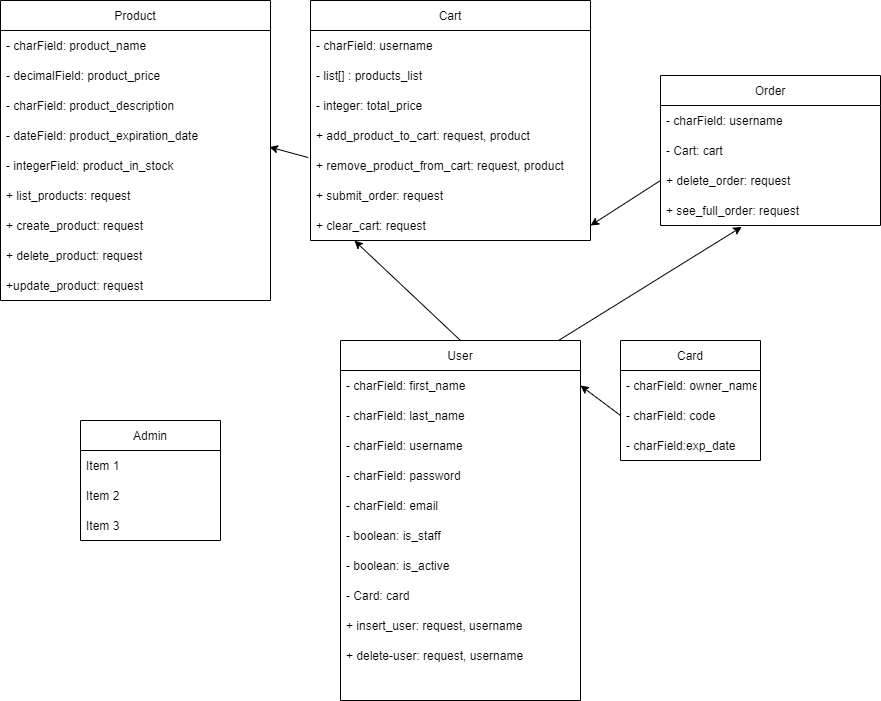

The diagram above was exported from draw.io. Its source (the exported page's mxGraphModel, read from the mxfile embedded in the PNG):
<mxGraphModel dx="1173" dy="682" grid="1" gridSize="10" guides="1" tooltips="1" connect="1" arrows="1" fold="1" page="1" pageScale="1" pageWidth="850" pageHeight="1100" math="0" shadow="0">
  <root>
    <mxCell id="0" />
    <mxCell id="1" parent="0" />
    <mxCell id="GAbWgiM9yLy8AFTdANnx-1" value="Product" style="swimlane;fontStyle=0;childLayout=stackLayout;horizontal=1;startSize=30;horizontalStack=0;resizeParent=1;resizeParentMax=0;resizeLast=0;collapsible=1;marginBottom=0;" vertex="1" parent="1">
      <mxGeometry x="50" y="240" width="270" height="300" as="geometry" />
    </mxCell>
    <mxCell id="GAbWgiM9yLy8AFTdANnx-2" value="- charField: product_name" style="text;strokeColor=none;fillColor=none;align=left;verticalAlign=middle;spacingLeft=4;spacingRight=4;overflow=hidden;points=[[0,0.5],[1,0.5]];portConstraint=eastwest;rotatable=0;" vertex="1" parent="GAbWgiM9yLy8AFTdANnx-1">
      <mxGeometry y="30" width="270" height="30" as="geometry" />
    </mxCell>
    <mxCell id="GAbWgiM9yLy8AFTdANnx-3" value="- decimalField: product_price" style="text;strokeColor=none;fillColor=none;align=left;verticalAlign=middle;spacingLeft=4;spacingRight=4;overflow=hidden;points=[[0,0.5],[1,0.5]];portConstraint=eastwest;rotatable=0;" vertex="1" parent="GAbWgiM9yLy8AFTdANnx-1">
      <mxGeometry y="60" width="270" height="30" as="geometry" />
    </mxCell>
    <mxCell id="GAbWgiM9yLy8AFTdANnx-4" value="- charField: product_description" style="text;strokeColor=none;fillColor=none;align=left;verticalAlign=middle;spacingLeft=4;spacingRight=4;overflow=hidden;points=[[0,0.5],[1,0.5]];portConstraint=eastwest;rotatable=0;" vertex="1" parent="GAbWgiM9yLy8AFTdANnx-1">
      <mxGeometry y="90" width="270" height="30" as="geometry" />
    </mxCell>
    <mxCell id="GAbWgiM9yLy8AFTdANnx-5" value="- dateField: product_expiration_date" style="text;strokeColor=none;fillColor=none;align=left;verticalAlign=middle;spacingLeft=4;spacingRight=4;overflow=hidden;points=[[0,0.5],[1,0.5]];portConstraint=eastwest;rotatable=0;" vertex="1" parent="GAbWgiM9yLy8AFTdANnx-1">
      <mxGeometry y="120" width="270" height="30" as="geometry" />
    </mxCell>
    <mxCell id="GAbWgiM9yLy8AFTdANnx-6" value="- integerField: product_in_stock" style="text;align=left;verticalAlign=middle;spacingLeft=4;spacingRight=4;overflow=hidden;points=[[0,0.5],[1,0.5]];portConstraint=eastwest;rotatable=0;" vertex="1" parent="GAbWgiM9yLy8AFTdANnx-1">
      <mxGeometry y="150" width="270" height="30" as="geometry" />
    </mxCell>
    <mxCell id="GAbWgiM9yLy8AFTdANnx-7" value="+ list_products: request" style="text;align=left;verticalAlign=middle;spacingLeft=4;spacingRight=4;overflow=hidden;points=[[0,0.5],[1,0.5]];portConstraint=eastwest;rotatable=0;" vertex="1" parent="GAbWgiM9yLy8AFTdANnx-1">
      <mxGeometry y="180" width="270" height="30" as="geometry" />
    </mxCell>
    <mxCell id="GAbWgiM9yLy8AFTdANnx-8" value="+ create_product: request" style="text;align=left;verticalAlign=middle;spacingLeft=4;spacingRight=4;overflow=hidden;points=[[0,0.5],[1,0.5]];portConstraint=eastwest;rotatable=0;" vertex="1" parent="GAbWgiM9yLy8AFTdANnx-1">
      <mxGeometry y="210" width="270" height="30" as="geometry" />
    </mxCell>
    <mxCell id="GAbWgiM9yLy8AFTdANnx-9" value="+ delete_product: request" style="text;align=left;verticalAlign=middle;spacingLeft=4;spacingRight=4;overflow=hidden;points=[[0,0.5],[1,0.5]];portConstraint=eastwest;rotatable=0;" vertex="1" parent="GAbWgiM9yLy8AFTdANnx-1">
      <mxGeometry y="240" width="270" height="30" as="geometry" />
    </mxCell>
    <mxCell id="GAbWgiM9yLy8AFTdANnx-10" value="+update_product: request" style="text;align=left;verticalAlign=middle;spacingLeft=4;spacingRight=4;overflow=hidden;points=[[0,0.5],[1,0.5]];portConstraint=eastwest;rotatable=0;" vertex="1" parent="GAbWgiM9yLy8AFTdANnx-1">
      <mxGeometry y="270" width="270" height="30" as="geometry" />
    </mxCell>
    <mxCell id="GAbWgiM9yLy8AFTdANnx-11" value="Cart" style="swimlane;fontStyle=0;childLayout=stackLayout;horizontal=1;startSize=30;horizontalStack=0;resizeParent=1;resizeParentMax=0;resizeLast=0;collapsible=1;marginBottom=0;" vertex="1" parent="1">
      <mxGeometry x="360" y="240" width="280" height="240" as="geometry" />
    </mxCell>
    <mxCell id="GAbWgiM9yLy8AFTdANnx-12" value="- charField: username" style="text;strokeColor=none;fillColor=none;align=left;verticalAlign=middle;spacingLeft=4;spacingRight=4;overflow=hidden;points=[[0,0.5],[1,0.5]];portConstraint=eastwest;rotatable=0;" vertex="1" parent="GAbWgiM9yLy8AFTdANnx-11">
      <mxGeometry y="30" width="280" height="30" as="geometry" />
    </mxCell>
    <mxCell id="GAbWgiM9yLy8AFTdANnx-13" value="- list[] : products_list" style="text;strokeColor=none;fillColor=none;align=left;verticalAlign=middle;spacingLeft=4;spacingRight=4;overflow=hidden;points=[[0,0.5],[1,0.5]];portConstraint=eastwest;rotatable=0;" vertex="1" parent="GAbWgiM9yLy8AFTdANnx-11">
      <mxGeometry y="60" width="280" height="30" as="geometry" />
    </mxCell>
    <mxCell id="GAbWgiM9yLy8AFTdANnx-14" value="- integer: total_price" style="text;strokeColor=none;fillColor=none;align=left;verticalAlign=middle;spacingLeft=4;spacingRight=4;overflow=hidden;points=[[0,0.5],[1,0.5]];portConstraint=eastwest;rotatable=0;" vertex="1" parent="GAbWgiM9yLy8AFTdANnx-11">
      <mxGeometry y="90" width="280" height="30" as="geometry" />
    </mxCell>
    <mxCell id="GAbWgiM9yLy8AFTdANnx-15" value="+ add_product_to_cart: request, product" style="text;strokeColor=none;fillColor=none;align=left;verticalAlign=middle;spacingLeft=4;spacingRight=4;overflow=hidden;points=[[0,0.5],[1,0.5]];portConstraint=eastwest;rotatable=0;" vertex="1" parent="GAbWgiM9yLy8AFTdANnx-11">
      <mxGeometry y="120" width="280" height="30" as="geometry" />
    </mxCell>
    <mxCell id="GAbWgiM9yLy8AFTdANnx-16" value="+ remove_product_from_cart: request, product" style="text;strokeColor=none;fillColor=none;align=left;verticalAlign=middle;spacingLeft=4;spacingRight=4;overflow=hidden;points=[[0,0.5],[1,0.5]];portConstraint=eastwest;rotatable=0;" vertex="1" parent="GAbWgiM9yLy8AFTdANnx-11">
      <mxGeometry y="150" width="280" height="30" as="geometry" />
    </mxCell>
    <mxCell id="GAbWgiM9yLy8AFTdANnx-17" value="+ submit_order: request" style="text;strokeColor=none;fillColor=none;align=left;verticalAlign=middle;spacingLeft=4;spacingRight=4;overflow=hidden;points=[[0,0.5],[1,0.5]];portConstraint=eastwest;rotatable=0;" vertex="1" parent="GAbWgiM9yLy8AFTdANnx-11">
      <mxGeometry y="180" width="280" height="30" as="geometry" />
    </mxCell>
    <mxCell id="GAbWgiM9yLy8AFTdANnx-18" value="+ clear_cart: request" style="text;strokeColor=none;fillColor=none;align=left;verticalAlign=middle;spacingLeft=4;spacingRight=4;overflow=hidden;points=[[0,0.5],[1,0.5]];portConstraint=eastwest;rotatable=0;" vertex="1" parent="GAbWgiM9yLy8AFTdANnx-11">
      <mxGeometry y="210" width="280" height="30" as="geometry" />
    </mxCell>
    <mxCell id="GAbWgiM9yLy8AFTdANnx-19" value="Order" style="swimlane;fontStyle=0;childLayout=stackLayout;horizontal=1;startSize=30;horizontalStack=0;resizeParent=1;resizeParentMax=0;resizeLast=0;collapsible=1;marginBottom=0;" vertex="1" parent="1">
      <mxGeometry x="710" y="315" width="220" height="150" as="geometry" />
    </mxCell>
    <mxCell id="GAbWgiM9yLy8AFTdANnx-20" value="- charField: username" style="text;strokeColor=none;fillColor=none;align=left;verticalAlign=middle;spacingLeft=4;spacingRight=4;overflow=hidden;points=[[0,0.5],[1,0.5]];portConstraint=eastwest;rotatable=0;" vertex="1" parent="GAbWgiM9yLy8AFTdANnx-19">
      <mxGeometry y="30" width="220" height="30" as="geometry" />
    </mxCell>
    <mxCell id="GAbWgiM9yLy8AFTdANnx-21" value="- Cart: cart" style="text;strokeColor=none;fillColor=none;align=left;verticalAlign=middle;spacingLeft=4;spacingRight=4;overflow=hidden;points=[[0,0.5],[1,0.5]];portConstraint=eastwest;rotatable=0;" vertex="1" parent="GAbWgiM9yLy8AFTdANnx-19">
      <mxGeometry y="60" width="220" height="30" as="geometry" />
    </mxCell>
    <mxCell id="GAbWgiM9yLy8AFTdANnx-22" value="+ delete_order: request" style="text;strokeColor=none;fillColor=none;align=left;verticalAlign=middle;spacingLeft=4;spacingRight=4;overflow=hidden;points=[[0,0.5],[1,0.5]];portConstraint=eastwest;rotatable=0;" vertex="1" parent="GAbWgiM9yLy8AFTdANnx-19">
      <mxGeometry y="90" width="220" height="30" as="geometry" />
    </mxCell>
    <mxCell id="GAbWgiM9yLy8AFTdANnx-23" value="+ see_full_order: request" style="text;strokeColor=none;fillColor=none;align=left;verticalAlign=middle;spacingLeft=4;spacingRight=4;overflow=hidden;points=[[0,0.5],[1,0.5]];portConstraint=eastwest;rotatable=0;" vertex="1" parent="GAbWgiM9yLy8AFTdANnx-19">
      <mxGeometry y="120" width="220" height="30" as="geometry" />
    </mxCell>
    <mxCell id="GAbWgiM9yLy8AFTdANnx-24" value="User" style="swimlane;fontStyle=0;childLayout=stackLayout;horizontal=1;startSize=30;horizontalStack=0;resizeParent=1;resizeParentMax=0;resizeLast=0;collapsible=1;marginBottom=0;" vertex="1" parent="1">
      <mxGeometry x="390" y="580" width="240" height="360" as="geometry" />
    </mxCell>
    <mxCell id="GAbWgiM9yLy8AFTdANnx-25" value="- charField: first_name" style="text;strokeColor=none;fillColor=none;align=left;verticalAlign=middle;spacingLeft=4;spacingRight=4;overflow=hidden;points=[[0,0.5],[1,0.5]];portConstraint=eastwest;rotatable=0;" vertex="1" parent="GAbWgiM9yLy8AFTdANnx-24">
      <mxGeometry y="30" width="240" height="30" as="geometry" />
    </mxCell>
    <mxCell id="GAbWgiM9yLy8AFTdANnx-26" value="- charField: last_name" style="text;strokeColor=none;fillColor=none;align=left;verticalAlign=middle;spacingLeft=4;spacingRight=4;overflow=hidden;points=[[0,0.5],[1,0.5]];portConstraint=eastwest;rotatable=0;" vertex="1" parent="GAbWgiM9yLy8AFTdANnx-24">
      <mxGeometry y="60" width="240" height="30" as="geometry" />
    </mxCell>
    <mxCell id="GAbWgiM9yLy8AFTdANnx-27" value="- charField: username" style="text;strokeColor=none;fillColor=none;align=left;verticalAlign=middle;spacingLeft=4;spacingRight=4;overflow=hidden;points=[[0,0.5],[1,0.5]];portConstraint=eastwest;rotatable=0;" vertex="1" parent="GAbWgiM9yLy8AFTdANnx-24">
      <mxGeometry y="90" width="240" height="30" as="geometry" />
    </mxCell>
    <mxCell id="GAbWgiM9yLy8AFTdANnx-28" value="- charField: password" style="text;strokeColor=none;fillColor=none;align=left;verticalAlign=middle;spacingLeft=4;spacingRight=4;overflow=hidden;points=[[0,0.5],[1,0.5]];portConstraint=eastwest;rotatable=0;" vertex="1" parent="GAbWgiM9yLy8AFTdANnx-24">
      <mxGeometry y="120" width="240" height="30" as="geometry" />
    </mxCell>
    <mxCell id="GAbWgiM9yLy8AFTdANnx-29" value="- charField: email" style="text;strokeColor=none;fillColor=none;align=left;verticalAlign=middle;spacingLeft=4;spacingRight=4;overflow=hidden;points=[[0,0.5],[1,0.5]];portConstraint=eastwest;rotatable=0;" vertex="1" parent="GAbWgiM9yLy8AFTdANnx-24">
      <mxGeometry y="150" width="240" height="30" as="geometry" />
    </mxCell>
    <mxCell id="GAbWgiM9yLy8AFTdANnx-30" value="- boolean: is_staff" style="text;strokeColor=none;fillColor=none;align=left;verticalAlign=middle;spacingLeft=4;spacingRight=4;overflow=hidden;points=[[0,0.5],[1,0.5]];portConstraint=eastwest;rotatable=0;" vertex="1" parent="GAbWgiM9yLy8AFTdANnx-24">
      <mxGeometry y="180" width="240" height="30" as="geometry" />
    </mxCell>
    <mxCell id="GAbWgiM9yLy8AFTdANnx-31" value="- boolean: is_active" style="text;strokeColor=none;fillColor=none;align=left;verticalAlign=middle;spacingLeft=4;spacingRight=4;overflow=hidden;points=[[0,0.5],[1,0.5]];portConstraint=eastwest;rotatable=0;" vertex="1" parent="GAbWgiM9yLy8AFTdANnx-24">
      <mxGeometry y="210" width="240" height="30" as="geometry" />
    </mxCell>
    <mxCell id="GAbWgiM9yLy8AFTdANnx-32" value="- Card: card" style="text;strokeColor=none;fillColor=none;align=left;verticalAlign=middle;spacingLeft=4;spacingRight=4;overflow=hidden;points=[[0,0.5],[1,0.5]];portConstraint=eastwest;rotatable=0;" vertex="1" parent="GAbWgiM9yLy8AFTdANnx-24">
      <mxGeometry y="240" width="240" height="30" as="geometry" />
    </mxCell>
    <mxCell id="GAbWgiM9yLy8AFTdANnx-33" value="+ insert_user: request, username" style="text;strokeColor=none;fillColor=none;align=left;verticalAlign=middle;spacingLeft=4;spacingRight=4;overflow=hidden;points=[[0,0.5],[1,0.5]];portConstraint=eastwest;rotatable=0;" vertex="1" parent="GAbWgiM9yLy8AFTdANnx-24">
      <mxGeometry y="270" width="240" height="30" as="geometry" />
    </mxCell>
    <mxCell id="GAbWgiM9yLy8AFTdANnx-34" value="+ delete-user: request, username" style="text;strokeColor=none;fillColor=none;align=left;verticalAlign=middle;spacingLeft=4;spacingRight=4;overflow=hidden;points=[[0,0.5],[1,0.5]];portConstraint=eastwest;rotatable=0;" vertex="1" parent="GAbWgiM9yLy8AFTdANnx-24">
      <mxGeometry y="300" width="240" height="30" as="geometry" />
    </mxCell>
    <mxCell id="GAbWgiM9yLy8AFTdANnx-35" style="text;strokeColor=none;fillColor=none;align=left;verticalAlign=middle;spacingLeft=4;spacingRight=4;overflow=hidden;points=[[0,0.5],[1,0.5]];portConstraint=eastwest;rotatable=0;" vertex="1" parent="GAbWgiM9yLy8AFTdANnx-24">
      <mxGeometry y="330" width="240" height="30" as="geometry" />
    </mxCell>
    <mxCell id="GAbWgiM9yLy8AFTdANnx-36" value="Card" style="swimlane;fontStyle=0;childLayout=stackLayout;horizontal=1;startSize=30;horizontalStack=0;resizeParent=1;resizeParentMax=0;resizeLast=0;collapsible=1;marginBottom=0;" vertex="1" parent="1">
      <mxGeometry x="670" y="580" width="140" height="120" as="geometry" />
    </mxCell>
    <mxCell id="GAbWgiM9yLy8AFTdANnx-37" value="- charField: owner_name" style="text;strokeColor=none;fillColor=none;align=left;verticalAlign=middle;spacingLeft=4;spacingRight=4;overflow=hidden;points=[[0,0.5],[1,0.5]];portConstraint=eastwest;rotatable=0;" vertex="1" parent="GAbWgiM9yLy8AFTdANnx-36">
      <mxGeometry y="30" width="140" height="30" as="geometry" />
    </mxCell>
    <mxCell id="GAbWgiM9yLy8AFTdANnx-38" value="- charField: code" style="text;strokeColor=none;fillColor=none;align=left;verticalAlign=middle;spacingLeft=4;spacingRight=4;overflow=hidden;points=[[0,0.5],[1,0.5]];portConstraint=eastwest;rotatable=0;" vertex="1" parent="GAbWgiM9yLy8AFTdANnx-36">
      <mxGeometry y="60" width="140" height="30" as="geometry" />
    </mxCell>
    <mxCell id="GAbWgiM9yLy8AFTdANnx-39" value="- charField:exp_date" style="text;strokeColor=none;fillColor=none;align=left;verticalAlign=middle;spacingLeft=4;spacingRight=4;overflow=hidden;points=[[0,0.5],[1,0.5]];portConstraint=eastwest;rotatable=0;" vertex="1" parent="GAbWgiM9yLy8AFTdANnx-36">
      <mxGeometry y="90" width="140" height="30" as="geometry" />
    </mxCell>
    <mxCell id="GAbWgiM9yLy8AFTdANnx-40" value="" style="endArrow=classic;html=1;rounded=0;exitX=0;exitY=0.5;exitDx=0;exitDy=0;entryX=1;entryY=0.5;entryDx=0;entryDy=0;" edge="1" parent="1" source="GAbWgiM9yLy8AFTdANnx-38" target="GAbWgiM9yLy8AFTdANnx-25">
      <mxGeometry width="50" height="50" relative="1" as="geometry">
        <mxPoint x="860" y="640" as="sourcePoint" />
        <mxPoint x="910" y="590" as="targetPoint" />
      </mxGeometry>
    </mxCell>
    <mxCell id="GAbWgiM9yLy8AFTdANnx-41" value="" style="endArrow=classic;html=1;rounded=0;entryX=0.157;entryY=1.003;entryDx=0;entryDy=0;entryPerimeter=0;exitX=0.5;exitY=0;exitDx=0;exitDy=0;" edge="1" parent="1" source="GAbWgiM9yLy8AFTdANnx-24" target="GAbWgiM9yLy8AFTdANnx-18">
      <mxGeometry width="50" height="50" relative="1" as="geometry">
        <mxPoint x="550" y="540" as="sourcePoint" />
        <mxPoint x="600" y="490" as="targetPoint" />
      </mxGeometry>
    </mxCell>
    <mxCell id="GAbWgiM9yLy8AFTdANnx-42" value="" style="endArrow=classic;html=1;rounded=0;exitX=0.911;exitY=-0.001;exitDx=0;exitDy=0;exitPerimeter=0;entryX=0.369;entryY=1.046;entryDx=0;entryDy=0;entryPerimeter=0;" edge="1" parent="1" source="GAbWgiM9yLy8AFTdANnx-24" target="GAbWgiM9yLy8AFTdANnx-23">
      <mxGeometry width="50" height="50" relative="1" as="geometry">
        <mxPoint x="550" y="540" as="sourcePoint" />
        <mxPoint x="600" y="490" as="targetPoint" />
      </mxGeometry>
    </mxCell>
    <mxCell id="GAbWgiM9yLy8AFTdANnx-43" value="" style="endArrow=classic;html=1;rounded=0;entryX=0.996;entryY=-0.116;entryDx=0;entryDy=0;entryPerimeter=0;exitX=-0.008;exitY=0.235;exitDx=0;exitDy=0;exitPerimeter=0;" edge="1" parent="1" source="GAbWgiM9yLy8AFTdANnx-16" target="GAbWgiM9yLy8AFTdANnx-6">
      <mxGeometry width="50" height="50" relative="1" as="geometry">
        <mxPoint x="510" y="630" as="sourcePoint" />
        <mxPoint x="560" y="580" as="targetPoint" />
      </mxGeometry>
    </mxCell>
    <mxCell id="GAbWgiM9yLy8AFTdANnx-44" value="" style="endArrow=classic;html=1;rounded=0;exitX=0;exitY=0.5;exitDx=0;exitDy=0;entryX=1;entryY=0.5;entryDx=0;entryDy=0;" edge="1" parent="1" source="GAbWgiM9yLy8AFTdANnx-22" target="GAbWgiM9yLy8AFTdANnx-18">
      <mxGeometry width="50" height="50" relative="1" as="geometry">
        <mxPoint x="510" y="630" as="sourcePoint" />
        <mxPoint x="560" y="580" as="targetPoint" />
      </mxGeometry>
    </mxCell>
    <mxCell id="GAbWgiM9yLy8AFTdANnx-45" value="Admin" style="swimlane;fontStyle=0;childLayout=stackLayout;horizontal=1;startSize=30;horizontalStack=0;resizeParent=1;resizeParentMax=0;resizeLast=0;collapsible=1;marginBottom=0;" vertex="1" parent="1">
      <mxGeometry x="130" y="660" width="140" height="120" as="geometry" />
    </mxCell>
    <mxCell id="GAbWgiM9yLy8AFTdANnx-46" value="Item 1" style="text;strokeColor=none;fillColor=none;align=left;verticalAlign=middle;spacingLeft=4;spacingRight=4;overflow=hidden;points=[[0,0.5],[1,0.5]];portConstraint=eastwest;rotatable=0;" vertex="1" parent="GAbWgiM9yLy8AFTdANnx-45">
      <mxGeometry y="30" width="140" height="30" as="geometry" />
    </mxCell>
    <mxCell id="GAbWgiM9yLy8AFTdANnx-47" value="Item 2" style="text;strokeColor=none;fillColor=none;align=left;verticalAlign=middle;spacingLeft=4;spacingRight=4;overflow=hidden;points=[[0,0.5],[1,0.5]];portConstraint=eastwest;rotatable=0;" vertex="1" parent="GAbWgiM9yLy8AFTdANnx-45">
      <mxGeometry y="60" width="140" height="30" as="geometry" />
    </mxCell>
    <mxCell id="GAbWgiM9yLy8AFTdANnx-48" value="Item 3" style="text;strokeColor=none;fillColor=none;align=left;verticalAlign=middle;spacingLeft=4;spacingRight=4;overflow=hidden;points=[[0,0.5],[1,0.5]];portConstraint=eastwest;rotatable=0;" vertex="1" parent="GAbWgiM9yLy8AFTdANnx-45">
      <mxGeometry y="90" width="140" height="30" as="geometry" />
    </mxCell>
  </root>
</mxGraphModel>